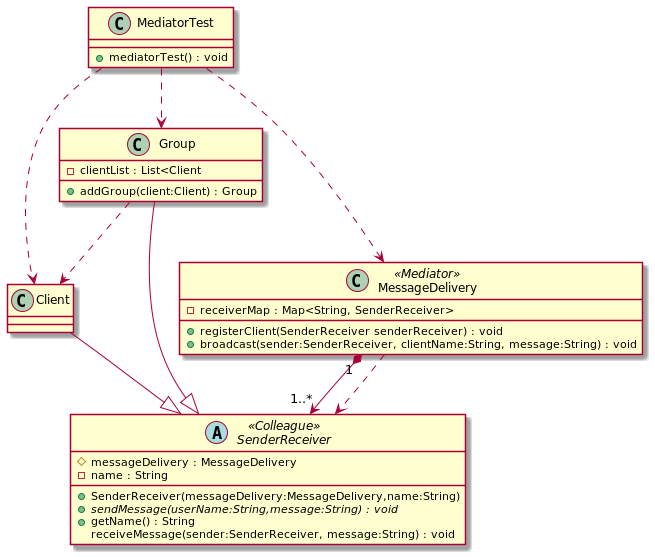

The diagram above was rendered by PlantUML. Its source (embedded in the PNG):
@startuml
abstract class SenderReceiver<<Colleague>> {
    # messageDelivery : MessageDelivery
    - name : String
    + SenderReceiver(messageDelivery:MessageDelivery,name:String)
    + {abstract} sendMessage(userName:String,message:String) : void
    + getName() : String
    receiveMessage(sender:SenderReceiver, message:String) : void
}

class Client
class Group{
    - clientList : List<Client
    + addGroup(client:Client) : Group
}

class MessageDelivery<<Mediator>> {
    - receiverMap : Map<String, SenderReceiver>
    + registerClient(SenderReceiver senderReceiver) : void
    + broadcast(sender:SenderReceiver, clientName:String, message:String) : void
}
class MediatorTest {
    + mediatorTest() : void
}

Client --|> SenderReceiver
Group --|> SenderReceiver
Group ..> Client
MessageDelivery "1"*-->"1..*" SenderReceiver
MessageDelivery ..> SenderReceiver
MediatorTest ..> MessageDelivery
MediatorTest ..> Client
MediatorTest ..> Group

@enduml